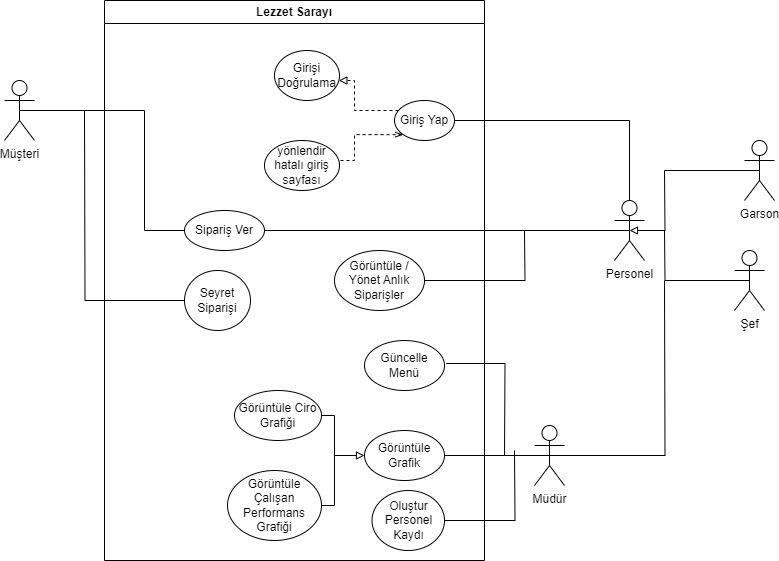

The diagram above was exported from draw.io. Its source (the exported page's mxGraphModel, read from the mxfile embedded in the PNG):
<mxGraphModel dx="2049" dy="1114" grid="1" gridSize="10" guides="1" tooltips="1" connect="1" arrows="1" fold="1" page="1" pageScale="1" pageWidth="827" pageHeight="1169" math="0" shadow="0">
  <root>
    <mxCell id="0" />
    <mxCell id="1" parent="0" />
    <mxCell id="z_cTrhawThrj7dw1r4Xo-50" style="edgeStyle=orthogonalEdgeStyle;rounded=0;orthogonalLoop=1;jettySize=auto;html=1;exitX=0.5;exitY=0.5;exitDx=0;exitDy=0;exitPerimeter=0;entryX=0;entryY=0.5;entryDx=0;entryDy=0;endArrow=none;endFill=0;" parent="1" source="z_cTrhawThrj7dw1r4Xo-1" target="z_cTrhawThrj7dw1r4Xo-48" edge="1">
      <mxGeometry relative="1" as="geometry">
        <mxPoint x="190" y="360" as="targetPoint" />
        <Array as="points">
          <mxPoint x="180" y="240" />
          <mxPoint x="180" y="360" />
        </Array>
      </mxGeometry>
    </mxCell>
    <mxCell id="z_cTrhawThrj7dw1r4Xo-1" value="Müşteri" style="shape=umlActor;verticalLabelPosition=bottom;verticalAlign=top;html=1;outlineConnect=0;" parent="1" vertex="1">
      <mxGeometry x="40" y="210" width="30" height="60" as="geometry" />
    </mxCell>
    <mxCell id="z_cTrhawThrj7dw1r4Xo-4" value="Lezzet Sarayı" style="swimlane;whiteSpace=wrap;html=1;" parent="1" vertex="1">
      <mxGeometry x="140" y="130" width="380" height="560" as="geometry" />
    </mxCell>
    <mxCell id="z_cTrhawThrj7dw1r4Xo-36" value="" style="edgeStyle=orthogonalEdgeStyle;rounded=0;orthogonalLoop=1;jettySize=auto;html=1;endArrow=block;endFill=0;dashed=1;" parent="z_cTrhawThrj7dw1r4Xo-4" source="z_cTrhawThrj7dw1r4Xo-33" target="z_cTrhawThrj7dw1r4Xo-35" edge="1">
      <mxGeometry relative="1" as="geometry">
        <Array as="points">
          <mxPoint x="250" y="110" />
          <mxPoint x="250" y="80" />
        </Array>
      </mxGeometry>
    </mxCell>
    <mxCell id="z_cTrhawThrj7dw1r4Xo-33" value="Giriş Yap" style="ellipse;whiteSpace=wrap;html=1;" parent="z_cTrhawThrj7dw1r4Xo-4" vertex="1">
      <mxGeometry x="290" y="100" width="60" height="40" as="geometry" />
    </mxCell>
    <mxCell id="z_cTrhawThrj7dw1r4Xo-35" value="Girişi Doğrulama" style="ellipse;whiteSpace=wrap;html=1;" parent="z_cTrhawThrj7dw1r4Xo-4" vertex="1">
      <mxGeometry x="170" y="50" width="65" height="50" as="geometry" />
    </mxCell>
    <mxCell id="z_cTrhawThrj7dw1r4Xo-39" style="edgeStyle=orthogonalEdgeStyle;rounded=0;orthogonalLoop=1;jettySize=auto;html=1;exitX=1;exitY=0.5;exitDx=0;exitDy=0;entryX=0;entryY=1;entryDx=0;entryDy=0;endArrow=openThin;endFill=0;dashed=1;" parent="z_cTrhawThrj7dw1r4Xo-4" source="z_cTrhawThrj7dw1r4Xo-38" target="z_cTrhawThrj7dw1r4Xo-33" edge="1">
      <mxGeometry relative="1" as="geometry">
        <Array as="points">
          <mxPoint x="250" y="160" />
          <mxPoint x="250" y="134" />
        </Array>
      </mxGeometry>
    </mxCell>
    <mxCell id="z_cTrhawThrj7dw1r4Xo-38" value="yönlendir hatalı giriş sayfası" style="ellipse;whiteSpace=wrap;html=1;" parent="z_cTrhawThrj7dw1r4Xo-4" vertex="1">
      <mxGeometry x="160" y="140" width="75" height="50" as="geometry" />
    </mxCell>
    <mxCell id="z_cTrhawThrj7dw1r4Xo-46" style="edgeStyle=orthogonalEdgeStyle;rounded=0;orthogonalLoop=1;jettySize=auto;html=1;exitX=0;exitY=0.5;exitDx=0;exitDy=0;endArrow=none;endFill=0;startArrow=block;startFill=0;" parent="z_cTrhawThrj7dw1r4Xo-4" source="z_cTrhawThrj7dw1r4Xo-40" edge="1">
      <mxGeometry relative="1" as="geometry">
        <mxPoint x="230" y="460" as="targetPoint" />
      </mxGeometry>
    </mxCell>
    <mxCell id="z_cTrhawThrj7dw1r4Xo-40" value="Görüntüle Grafik" style="ellipse;whiteSpace=wrap;html=1;" parent="z_cTrhawThrj7dw1r4Xo-4" vertex="1">
      <mxGeometry x="260" y="430" width="80" height="50" as="geometry" />
    </mxCell>
    <mxCell id="z_cTrhawThrj7dw1r4Xo-43" style="edgeStyle=orthogonalEdgeStyle;rounded=0;orthogonalLoop=1;jettySize=auto;html=1;exitX=1;exitY=0.5;exitDx=0;exitDy=0;endArrow=none;endFill=0;" parent="z_cTrhawThrj7dw1r4Xo-4" source="z_cTrhawThrj7dw1r4Xo-42" edge="1">
      <mxGeometry relative="1" as="geometry">
        <mxPoint x="230" y="500" as="targetPoint" />
        <Array as="points">
          <mxPoint x="230" y="415" />
        </Array>
      </mxGeometry>
    </mxCell>
    <mxCell id="z_cTrhawThrj7dw1r4Xo-42" value="Görüntüle Ciro Grafiği" style="ellipse;whiteSpace=wrap;html=1;" parent="z_cTrhawThrj7dw1r4Xo-4" vertex="1">
      <mxGeometry x="130" y="390" width="87" height="50" as="geometry" />
    </mxCell>
    <mxCell id="z_cTrhawThrj7dw1r4Xo-47" style="edgeStyle=orthogonalEdgeStyle;rounded=0;orthogonalLoop=1;jettySize=auto;html=1;exitX=1;exitY=0.5;exitDx=0;exitDy=0;endArrow=none;endFill=0;" parent="z_cTrhawThrj7dw1r4Xo-4" source="z_cTrhawThrj7dw1r4Xo-44" edge="1">
      <mxGeometry relative="1" as="geometry">
        <mxPoint x="230" y="490" as="targetPoint" />
      </mxGeometry>
    </mxCell>
    <mxCell id="z_cTrhawThrj7dw1r4Xo-44" value="Görüntüle Çalışan Performans Grafiği" style="ellipse;whiteSpace=wrap;html=1;" parent="z_cTrhawThrj7dw1r4Xo-4" vertex="1">
      <mxGeometry x="123" y="470" width="94" height="70" as="geometry" />
    </mxCell>
    <mxCell id="z_cTrhawThrj7dw1r4Xo-48" value="Sipariş Ver" style="ellipse;whiteSpace=wrap;html=1;" parent="z_cTrhawThrj7dw1r4Xo-4" vertex="1">
      <mxGeometry x="80" y="210" width="80" height="40" as="geometry" />
    </mxCell>
    <mxCell id="z_cTrhawThrj7dw1r4Xo-52" value="Güncelle Menü" style="ellipse;whiteSpace=wrap;html=1;" parent="z_cTrhawThrj7dw1r4Xo-4" vertex="1">
      <mxGeometry x="260" y="340" width="80" height="50" as="geometry" />
    </mxCell>
    <mxCell id="z_cTrhawThrj7dw1r4Xo-59" style="edgeStyle=orthogonalEdgeStyle;rounded=0;orthogonalLoop=1;jettySize=auto;html=1;exitX=1;exitY=0.5;exitDx=0;exitDy=0;endArrow=none;endFill=0;" parent="z_cTrhawThrj7dw1r4Xo-4" source="z_cTrhawThrj7dw1r4Xo-58" edge="1">
      <mxGeometry relative="1" as="geometry">
        <mxPoint x="420" y="230" as="targetPoint" />
      </mxGeometry>
    </mxCell>
    <mxCell id="z_cTrhawThrj7dw1r4Xo-58" value="Görüntüle / Yönet Anlık Siparişler" style="ellipse;whiteSpace=wrap;html=1;" parent="z_cTrhawThrj7dw1r4Xo-4" vertex="1">
      <mxGeometry x="230" y="250" width="90" height="60" as="geometry" />
    </mxCell>
    <mxCell id="z_cTrhawThrj7dw1r4Xo-62" style="edgeStyle=orthogonalEdgeStyle;rounded=0;orthogonalLoop=1;jettySize=auto;html=1;exitX=0;exitY=0.5;exitDx=0;exitDy=0;endArrow=none;endFill=0;" parent="z_cTrhawThrj7dw1r4Xo-4" source="z_cTrhawThrj7dw1r4Xo-60" edge="1">
      <mxGeometry relative="1" as="geometry">
        <mxPoint x="-20" y="110" as="targetPoint" />
      </mxGeometry>
    </mxCell>
    <mxCell id="z_cTrhawThrj7dw1r4Xo-60" value="Seyret Siparişi" style="ellipse;whiteSpace=wrap;html=1;" parent="z_cTrhawThrj7dw1r4Xo-4" vertex="1">
      <mxGeometry x="80" y="270" width="66" height="60" as="geometry" />
    </mxCell>
    <mxCell id="oZvhNJ9KHX0qDn9j9Ban-3" style="edgeStyle=orthogonalEdgeStyle;rounded=0;orthogonalLoop=1;jettySize=auto;html=1;exitX=1;exitY=0.5;exitDx=0;exitDy=0;endArrow=none;endFill=0;" parent="z_cTrhawThrj7dw1r4Xo-4" source="oZvhNJ9KHX0qDn9j9Ban-1" edge="1">
      <mxGeometry relative="1" as="geometry">
        <mxPoint x="410" y="450" as="targetPoint" />
      </mxGeometry>
    </mxCell>
    <mxCell id="oZvhNJ9KHX0qDn9j9Ban-1" value="Oluştur Personel Kaydı" style="ellipse;whiteSpace=wrap;html=1;" parent="z_cTrhawThrj7dw1r4Xo-4" vertex="1">
      <mxGeometry x="267.5" y="490" width="72.5" height="60" as="geometry" />
    </mxCell>
    <mxCell id="z_cTrhawThrj7dw1r4Xo-25" style="edgeStyle=orthogonalEdgeStyle;rounded=0;orthogonalLoop=1;jettySize=auto;html=1;exitX=0.5;exitY=0.5;exitDx=0;exitDy=0;exitPerimeter=0;endArrow=none;endFill=0;startArrow=block;startFill=0;" parent="1" source="z_cTrhawThrj7dw1r4Xo-20" edge="1">
      <mxGeometry relative="1" as="geometry">
        <mxPoint x="700" y="300" as="targetPoint" />
      </mxGeometry>
    </mxCell>
    <mxCell id="z_cTrhawThrj7dw1r4Xo-34" style="edgeStyle=orthogonalEdgeStyle;rounded=0;orthogonalLoop=1;jettySize=auto;html=1;exitX=0.5;exitY=0;exitDx=0;exitDy=0;exitPerimeter=0;entryX=1;entryY=0.5;entryDx=0;entryDy=0;endArrow=none;endFill=0;" parent="1" source="z_cTrhawThrj7dw1r4Xo-20" target="z_cTrhawThrj7dw1r4Xo-33" edge="1">
      <mxGeometry relative="1" as="geometry" />
    </mxCell>
    <mxCell id="z_cTrhawThrj7dw1r4Xo-49" style="edgeStyle=orthogonalEdgeStyle;rounded=0;orthogonalLoop=1;jettySize=auto;html=1;exitX=0.5;exitY=0.5;exitDx=0;exitDy=0;exitPerimeter=0;endArrow=none;endFill=0;" parent="1" source="z_cTrhawThrj7dw1r4Xo-20" edge="1">
      <mxGeometry relative="1" as="geometry">
        <mxPoint x="300" y="360" as="targetPoint" />
      </mxGeometry>
    </mxCell>
    <mxCell id="z_cTrhawThrj7dw1r4Xo-20" value="Personel" style="shape=umlActor;verticalLabelPosition=bottom;verticalAlign=top;html=1;outlineConnect=0;" parent="1" vertex="1">
      <mxGeometry x="650" y="330" width="30" height="60" as="geometry" />
    </mxCell>
    <mxCell id="z_cTrhawThrj7dw1r4Xo-32" style="edgeStyle=orthogonalEdgeStyle;rounded=0;orthogonalLoop=1;jettySize=auto;html=1;exitX=0.5;exitY=0.5;exitDx=0;exitDy=0;exitPerimeter=0;endArrow=none;endFill=0;" parent="1" source="z_cTrhawThrj7dw1r4Xo-26" edge="1">
      <mxGeometry relative="1" as="geometry">
        <mxPoint x="700" y="360" as="targetPoint" />
      </mxGeometry>
    </mxCell>
    <mxCell id="z_cTrhawThrj7dw1r4Xo-26" value="Şef" style="shape=umlActor;verticalLabelPosition=bottom;verticalAlign=top;html=1;outlineConnect=0;" parent="1" vertex="1">
      <mxGeometry x="770" y="380" width="30" height="60" as="geometry" />
    </mxCell>
    <mxCell id="z_cTrhawThrj7dw1r4Xo-31" style="edgeStyle=orthogonalEdgeStyle;rounded=0;orthogonalLoop=1;jettySize=auto;html=1;exitX=0.5;exitY=0.5;exitDx=0;exitDy=0;exitPerimeter=0;endArrow=none;endFill=0;" parent="1" source="z_cTrhawThrj7dw1r4Xo-27" edge="1">
      <mxGeometry relative="1" as="geometry">
        <mxPoint x="700" y="300" as="targetPoint" />
        <Array as="points">
          <mxPoint x="795" y="300" />
        </Array>
      </mxGeometry>
    </mxCell>
    <mxCell id="z_cTrhawThrj7dw1r4Xo-27" value="Garson" style="shape=umlActor;verticalLabelPosition=bottom;verticalAlign=top;html=1;outlineConnect=0;" parent="1" vertex="1">
      <mxGeometry x="780" y="270" width="30" height="60" as="geometry" />
    </mxCell>
    <mxCell id="z_cTrhawThrj7dw1r4Xo-30" style="edgeStyle=orthogonalEdgeStyle;rounded=0;orthogonalLoop=1;jettySize=auto;html=1;exitX=0.5;exitY=0.5;exitDx=0;exitDy=0;exitPerimeter=0;endArrow=none;endFill=0;" parent="1" source="z_cTrhawThrj7dw1r4Xo-28" edge="1">
      <mxGeometry relative="1" as="geometry">
        <mxPoint x="700" y="410" as="targetPoint" />
      </mxGeometry>
    </mxCell>
    <mxCell id="z_cTrhawThrj7dw1r4Xo-41" style="edgeStyle=orthogonalEdgeStyle;rounded=0;orthogonalLoop=1;jettySize=auto;html=1;exitX=0.5;exitY=0.5;exitDx=0;exitDy=0;exitPerimeter=0;entryX=1;entryY=0.5;entryDx=0;entryDy=0;endArrow=none;endFill=0;" parent="1" source="z_cTrhawThrj7dw1r4Xo-28" target="z_cTrhawThrj7dw1r4Xo-40" edge="1">
      <mxGeometry relative="1" as="geometry" />
    </mxCell>
    <mxCell id="z_cTrhawThrj7dw1r4Xo-28" value="Müdür" style="shape=umlActor;verticalLabelPosition=bottom;verticalAlign=top;html=1;outlineConnect=0;" parent="1" vertex="1">
      <mxGeometry x="570" y="555" width="30" height="60" as="geometry" />
    </mxCell>
    <mxCell id="z_cTrhawThrj7dw1r4Xo-57" style="edgeStyle=orthogonalEdgeStyle;rounded=0;orthogonalLoop=1;jettySize=auto;html=1;endArrow=none;endFill=0;exitX=1.021;exitY=0.46;exitDx=0;exitDy=0;exitPerimeter=0;" parent="1" source="z_cTrhawThrj7dw1r4Xo-52" edge="1">
      <mxGeometry relative="1" as="geometry">
        <mxPoint x="540" y="585" as="targetPoint" />
        <mxPoint x="480" y="501" as="sourcePoint" />
      </mxGeometry>
    </mxCell>
  </root>
</mxGraphModel>